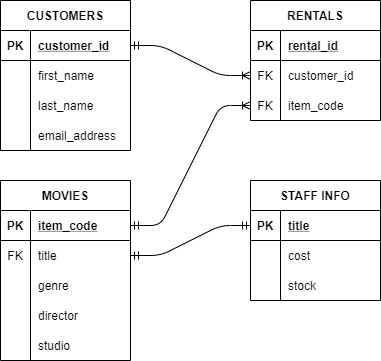

The diagram above was exported from draw.io. Its source (the exported page's mxGraphModel, read from the mxfile embedded in the PNG):
<mxGraphModel dx="829" dy="601" grid="1" gridSize="10" guides="1" tooltips="1" connect="1" arrows="1" fold="1" page="1" pageScale="1" pageWidth="827" pageHeight="1169" math="0" shadow="0">
  <root>
    <mxCell id="0" />
    <mxCell id="1" parent="0" />
    <mxCell id="qS4TvhqXlKkF9XcggAxi-4" value="RENTALS" style="shape=table;startSize=30;container=1;collapsible=1;childLayout=tableLayout;fixedRows=1;rowLines=0;fontStyle=1;align=center;resizeLast=1;" parent="1" vertex="1">
      <mxGeometry x="370" y="120" width="130" height="120" as="geometry" />
    </mxCell>
    <mxCell id="qS4TvhqXlKkF9XcggAxi-5" value="" style="shape=partialRectangle;collapsible=0;dropTarget=0;pointerEvents=0;fillColor=none;top=0;left=0;bottom=1;right=0;points=[[0,0.5],[1,0.5]];portConstraint=eastwest;" parent="qS4TvhqXlKkF9XcggAxi-4" vertex="1">
      <mxGeometry y="30" width="130" height="30" as="geometry" />
    </mxCell>
    <mxCell id="qS4TvhqXlKkF9XcggAxi-6" value="PK" style="shape=partialRectangle;connectable=0;fillColor=none;top=0;left=0;bottom=0;right=0;fontStyle=1;overflow=hidden;" parent="qS4TvhqXlKkF9XcggAxi-5" vertex="1">
      <mxGeometry width="30" height="30" as="geometry" />
    </mxCell>
    <mxCell id="qS4TvhqXlKkF9XcggAxi-7" value="rental_id" style="shape=partialRectangle;connectable=0;fillColor=none;top=0;left=0;bottom=0;right=0;align=left;spacingLeft=6;fontStyle=5;overflow=hidden;" parent="qS4TvhqXlKkF9XcggAxi-5" vertex="1">
      <mxGeometry x="30" width="100" height="30" as="geometry" />
    </mxCell>
    <mxCell id="qS4TvhqXlKkF9XcggAxi-11" value="" style="shape=partialRectangle;collapsible=0;dropTarget=0;pointerEvents=0;fillColor=none;top=0;left=0;bottom=0;right=0;points=[[0,0.5],[1,0.5]];portConstraint=eastwest;" parent="qS4TvhqXlKkF9XcggAxi-4" vertex="1">
      <mxGeometry y="60" width="130" height="30" as="geometry" />
    </mxCell>
    <mxCell id="qS4TvhqXlKkF9XcggAxi-12" value="FK" style="shape=partialRectangle;connectable=0;fillColor=none;top=0;left=0;bottom=0;right=0;editable=1;overflow=hidden;" parent="qS4TvhqXlKkF9XcggAxi-11" vertex="1">
      <mxGeometry width="30" height="30" as="geometry" />
    </mxCell>
    <mxCell id="qS4TvhqXlKkF9XcggAxi-13" value="customer_id" style="shape=partialRectangle;connectable=0;fillColor=none;top=0;left=0;bottom=0;right=0;align=left;spacingLeft=6;overflow=hidden;" parent="qS4TvhqXlKkF9XcggAxi-11" vertex="1">
      <mxGeometry x="30" width="100" height="30" as="geometry" />
    </mxCell>
    <mxCell id="qS4TvhqXlKkF9XcggAxi-14" value="" style="shape=partialRectangle;collapsible=0;dropTarget=0;pointerEvents=0;fillColor=none;top=0;left=0;bottom=0;right=0;points=[[0,0.5],[1,0.5]];portConstraint=eastwest;" parent="qS4TvhqXlKkF9XcggAxi-4" vertex="1">
      <mxGeometry y="90" width="130" height="30" as="geometry" />
    </mxCell>
    <mxCell id="qS4TvhqXlKkF9XcggAxi-15" value="FK" style="shape=partialRectangle;connectable=0;fillColor=none;top=0;left=0;bottom=0;right=0;editable=1;overflow=hidden;" parent="qS4TvhqXlKkF9XcggAxi-14" vertex="1">
      <mxGeometry width="30" height="30" as="geometry" />
    </mxCell>
    <mxCell id="qS4TvhqXlKkF9XcggAxi-16" value="item_code" style="shape=partialRectangle;connectable=0;fillColor=none;top=0;left=0;bottom=0;right=0;align=left;spacingLeft=6;overflow=hidden;" parent="qS4TvhqXlKkF9XcggAxi-14" vertex="1">
      <mxGeometry x="30" width="100" height="30" as="geometry" />
    </mxCell>
    <mxCell id="qS4TvhqXlKkF9XcggAxi-17" value="STAFF INFO" style="shape=table;startSize=30;container=1;collapsible=1;childLayout=tableLayout;fixedRows=1;rowLines=0;fontStyle=1;align=center;resizeLast=1;" parent="1" vertex="1">
      <mxGeometry x="370" y="300" width="130" height="120" as="geometry" />
    </mxCell>
    <mxCell id="qS4TvhqXlKkF9XcggAxi-18" value="" style="shape=partialRectangle;collapsible=0;dropTarget=0;pointerEvents=0;fillColor=none;top=0;left=0;bottom=1;right=0;points=[[0,0.5],[1,0.5]];portConstraint=eastwest;" parent="qS4TvhqXlKkF9XcggAxi-17" vertex="1">
      <mxGeometry y="30" width="130" height="30" as="geometry" />
    </mxCell>
    <mxCell id="qS4TvhqXlKkF9XcggAxi-19" value="PK" style="shape=partialRectangle;connectable=0;fillColor=none;top=0;left=0;bottom=0;right=0;fontStyle=1;overflow=hidden;" parent="qS4TvhqXlKkF9XcggAxi-18" vertex="1">
      <mxGeometry width="30" height="30" as="geometry" />
    </mxCell>
    <mxCell id="qS4TvhqXlKkF9XcggAxi-20" value="title" style="shape=partialRectangle;connectable=0;fillColor=none;top=0;left=0;bottom=0;right=0;align=left;spacingLeft=6;fontStyle=5;overflow=hidden;" parent="qS4TvhqXlKkF9XcggAxi-18" vertex="1">
      <mxGeometry x="30" width="100" height="30" as="geometry" />
    </mxCell>
    <mxCell id="qS4TvhqXlKkF9XcggAxi-21" value="" style="shape=partialRectangle;collapsible=0;dropTarget=0;pointerEvents=0;fillColor=none;top=0;left=0;bottom=0;right=0;points=[[0,0.5],[1,0.5]];portConstraint=eastwest;" parent="qS4TvhqXlKkF9XcggAxi-17" vertex="1">
      <mxGeometry y="60" width="130" height="30" as="geometry" />
    </mxCell>
    <mxCell id="qS4TvhqXlKkF9XcggAxi-22" value="" style="shape=partialRectangle;connectable=0;fillColor=none;top=0;left=0;bottom=0;right=0;editable=1;overflow=hidden;" parent="qS4TvhqXlKkF9XcggAxi-21" vertex="1">
      <mxGeometry width="30" height="30" as="geometry" />
    </mxCell>
    <mxCell id="qS4TvhqXlKkF9XcggAxi-23" value="" style="shape=partialRectangle;connectable=0;fillColor=none;top=0;left=0;bottom=0;right=0;align=left;spacingLeft=6;overflow=hidden;" parent="qS4TvhqXlKkF9XcggAxi-21" vertex="1">
      <mxGeometry x="30" width="100" height="30" as="geometry" />
    </mxCell>
    <mxCell id="qS4TvhqXlKkF9XcggAxi-24" value="" style="shape=partialRectangle;collapsible=0;dropTarget=0;pointerEvents=0;fillColor=none;top=0;left=0;bottom=0;right=0;points=[[0,0.5],[1,0.5]];portConstraint=eastwest;" parent="qS4TvhqXlKkF9XcggAxi-17" vertex="1">
      <mxGeometry y="90" width="130" height="30" as="geometry" />
    </mxCell>
    <mxCell id="qS4TvhqXlKkF9XcggAxi-25" value="" style="shape=partialRectangle;connectable=0;fillColor=none;top=0;left=0;bottom=0;right=0;editable=1;overflow=hidden;" parent="qS4TvhqXlKkF9XcggAxi-24" vertex="1">
      <mxGeometry width="30" height="30" as="geometry" />
    </mxCell>
    <mxCell id="qS4TvhqXlKkF9XcggAxi-26" value="stock" style="shape=partialRectangle;connectable=0;fillColor=none;top=0;left=0;bottom=0;right=0;align=left;spacingLeft=6;overflow=hidden;" parent="qS4TvhqXlKkF9XcggAxi-24" vertex="1">
      <mxGeometry x="30" width="100" height="30" as="geometry" />
    </mxCell>
    <mxCell id="qS4TvhqXlKkF9XcggAxi-30" value="MOVIES" style="shape=table;startSize=30;container=1;collapsible=1;childLayout=tableLayout;fixedRows=1;rowLines=0;fontStyle=1;align=center;resizeLast=1;" parent="1" vertex="1">
      <mxGeometry x="120" y="300" width="130" height="180" as="geometry" />
    </mxCell>
    <mxCell id="qS4TvhqXlKkF9XcggAxi-31" value="" style="shape=partialRectangle;collapsible=0;dropTarget=0;pointerEvents=0;fillColor=none;top=0;left=0;bottom=1;right=0;points=[[0,0.5],[1,0.5]];portConstraint=eastwest;" parent="qS4TvhqXlKkF9XcggAxi-30" vertex="1">
      <mxGeometry y="30" width="130" height="30" as="geometry" />
    </mxCell>
    <mxCell id="qS4TvhqXlKkF9XcggAxi-32" value="PK" style="shape=partialRectangle;connectable=0;fillColor=none;top=0;left=0;bottom=0;right=0;fontStyle=1;overflow=hidden;" parent="qS4TvhqXlKkF9XcggAxi-31" vertex="1">
      <mxGeometry width="30" height="30" as="geometry" />
    </mxCell>
    <mxCell id="qS4TvhqXlKkF9XcggAxi-33" value="item_code" style="shape=partialRectangle;connectable=0;fillColor=none;top=0;left=0;bottom=0;right=0;align=left;spacingLeft=6;fontStyle=5;overflow=hidden;" parent="qS4TvhqXlKkF9XcggAxi-31" vertex="1">
      <mxGeometry x="30" width="100" height="30" as="geometry" />
    </mxCell>
    <mxCell id="qS4TvhqXlKkF9XcggAxi-34" value="" style="shape=partialRectangle;collapsible=0;dropTarget=0;pointerEvents=0;fillColor=none;top=0;left=0;bottom=0;right=0;points=[[0,0.5],[1,0.5]];portConstraint=eastwest;" parent="qS4TvhqXlKkF9XcggAxi-30" vertex="1">
      <mxGeometry y="60" width="130" height="30" as="geometry" />
    </mxCell>
    <mxCell id="qS4TvhqXlKkF9XcggAxi-35" value="FK" style="shape=partialRectangle;connectable=0;fillColor=none;top=0;left=0;bottom=0;right=0;editable=1;overflow=hidden;" parent="qS4TvhqXlKkF9XcggAxi-34" vertex="1">
      <mxGeometry width="30" height="30" as="geometry" />
    </mxCell>
    <mxCell id="qS4TvhqXlKkF9XcggAxi-36" value="title" style="shape=partialRectangle;connectable=0;fillColor=none;top=0;left=0;bottom=0;right=0;align=left;spacingLeft=6;overflow=hidden;" parent="qS4TvhqXlKkF9XcggAxi-34" vertex="1">
      <mxGeometry x="30" width="100" height="30" as="geometry" />
    </mxCell>
    <mxCell id="qS4TvhqXlKkF9XcggAxi-37" value="" style="shape=partialRectangle;collapsible=0;dropTarget=0;pointerEvents=0;fillColor=none;top=0;left=0;bottom=0;right=0;points=[[0,0.5],[1,0.5]];portConstraint=eastwest;" parent="qS4TvhqXlKkF9XcggAxi-30" vertex="1">
      <mxGeometry y="90" width="130" height="30" as="geometry" />
    </mxCell>
    <mxCell id="qS4TvhqXlKkF9XcggAxi-38" value="" style="shape=partialRectangle;connectable=0;fillColor=none;top=0;left=0;bottom=0;right=0;editable=1;overflow=hidden;" parent="qS4TvhqXlKkF9XcggAxi-37" vertex="1">
      <mxGeometry width="30" height="30" as="geometry" />
    </mxCell>
    <mxCell id="qS4TvhqXlKkF9XcggAxi-39" value="genre" style="shape=partialRectangle;connectable=0;fillColor=none;top=0;left=0;bottom=0;right=0;align=left;spacingLeft=6;overflow=hidden;" parent="qS4TvhqXlKkF9XcggAxi-37" vertex="1">
      <mxGeometry x="30" width="100" height="30" as="geometry" />
    </mxCell>
    <mxCell id="qS4TvhqXlKkF9XcggAxi-27" value="" style="shape=partialRectangle;collapsible=0;dropTarget=0;pointerEvents=0;fillColor=none;top=0;left=0;bottom=0;right=0;points=[[0,0.5],[1,0.5]];portConstraint=eastwest;" parent="qS4TvhqXlKkF9XcggAxi-30" vertex="1">
      <mxGeometry y="120" width="130" height="30" as="geometry" />
    </mxCell>
    <mxCell id="qS4TvhqXlKkF9XcggAxi-28" value="" style="shape=partialRectangle;connectable=0;fillColor=none;top=0;left=0;bottom=0;right=0;editable=1;overflow=hidden;" parent="qS4TvhqXlKkF9XcggAxi-27" vertex="1">
      <mxGeometry width="30" height="30" as="geometry" />
    </mxCell>
    <mxCell id="qS4TvhqXlKkF9XcggAxi-29" value="director" style="shape=partialRectangle;connectable=0;fillColor=none;top=0;left=0;bottom=0;right=0;align=left;spacingLeft=6;overflow=hidden;" parent="qS4TvhqXlKkF9XcggAxi-27" vertex="1">
      <mxGeometry x="30" width="100" height="30" as="geometry" />
    </mxCell>
    <mxCell id="qS4TvhqXlKkF9XcggAxi-40" value="" style="shape=partialRectangle;collapsible=0;dropTarget=0;pointerEvents=0;fillColor=none;top=0;left=0;bottom=0;right=0;points=[[0,0.5],[1,0.5]];portConstraint=eastwest;" parent="qS4TvhqXlKkF9XcggAxi-30" vertex="1">
      <mxGeometry y="150" width="130" height="30" as="geometry" />
    </mxCell>
    <mxCell id="qS4TvhqXlKkF9XcggAxi-41" value="" style="shape=partialRectangle;connectable=0;fillColor=none;top=0;left=0;bottom=0;right=0;editable=1;overflow=hidden;" parent="qS4TvhqXlKkF9XcggAxi-40" vertex="1">
      <mxGeometry width="30" height="30" as="geometry" />
    </mxCell>
    <mxCell id="qS4TvhqXlKkF9XcggAxi-42" value="studio" style="shape=partialRectangle;connectable=0;fillColor=none;top=0;left=0;bottom=0;right=0;align=left;spacingLeft=6;overflow=hidden;" parent="qS4TvhqXlKkF9XcggAxi-40" vertex="1">
      <mxGeometry x="30" width="100" height="30" as="geometry" />
    </mxCell>
    <mxCell id="qS4TvhqXlKkF9XcggAxi-43" value="CUSTOMERS" style="shape=table;startSize=30;container=1;collapsible=1;childLayout=tableLayout;fixedRows=1;rowLines=0;fontStyle=1;align=center;resizeLast=1;" parent="1" vertex="1">
      <mxGeometry x="120" y="120" width="130" height="150" as="geometry" />
    </mxCell>
    <mxCell id="qS4TvhqXlKkF9XcggAxi-44" value="" style="shape=partialRectangle;collapsible=0;dropTarget=0;pointerEvents=0;fillColor=none;top=0;left=0;bottom=1;right=0;points=[[0,0.5],[1,0.5]];portConstraint=eastwest;" parent="qS4TvhqXlKkF9XcggAxi-43" vertex="1">
      <mxGeometry y="30" width="130" height="30" as="geometry" />
    </mxCell>
    <mxCell id="qS4TvhqXlKkF9XcggAxi-45" value="PK" style="shape=partialRectangle;connectable=0;fillColor=none;top=0;left=0;bottom=0;right=0;fontStyle=1;overflow=hidden;" parent="qS4TvhqXlKkF9XcggAxi-44" vertex="1">
      <mxGeometry width="30" height="30" as="geometry" />
    </mxCell>
    <mxCell id="qS4TvhqXlKkF9XcggAxi-46" value="customer_id" style="shape=partialRectangle;connectable=0;fillColor=none;top=0;left=0;bottom=0;right=0;align=left;spacingLeft=6;fontStyle=5;overflow=hidden;" parent="qS4TvhqXlKkF9XcggAxi-44" vertex="1">
      <mxGeometry x="30" width="100" height="30" as="geometry" />
    </mxCell>
    <mxCell id="qS4TvhqXlKkF9XcggAxi-47" value="" style="shape=partialRectangle;collapsible=0;dropTarget=0;pointerEvents=0;fillColor=none;top=0;left=0;bottom=0;right=0;points=[[0,0.5],[1,0.5]];portConstraint=eastwest;" parent="qS4TvhqXlKkF9XcggAxi-43" vertex="1">
      <mxGeometry y="60" width="130" height="30" as="geometry" />
    </mxCell>
    <mxCell id="qS4TvhqXlKkF9XcggAxi-48" value="" style="shape=partialRectangle;connectable=0;fillColor=none;top=0;left=0;bottom=0;right=0;editable=1;overflow=hidden;" parent="qS4TvhqXlKkF9XcggAxi-47" vertex="1">
      <mxGeometry width="30" height="30" as="geometry" />
    </mxCell>
    <mxCell id="qS4TvhqXlKkF9XcggAxi-49" value="first_name" style="shape=partialRectangle;connectable=0;fillColor=none;top=0;left=0;bottom=0;right=0;align=left;spacingLeft=6;overflow=hidden;" parent="qS4TvhqXlKkF9XcggAxi-47" vertex="1">
      <mxGeometry x="30" width="100" height="30" as="geometry" />
    </mxCell>
    <mxCell id="qS4TvhqXlKkF9XcggAxi-50" value="" style="shape=partialRectangle;collapsible=0;dropTarget=0;pointerEvents=0;fillColor=none;top=0;left=0;bottom=0;right=0;points=[[0,0.5],[1,0.5]];portConstraint=eastwest;" parent="qS4TvhqXlKkF9XcggAxi-43" vertex="1">
      <mxGeometry y="90" width="130" height="30" as="geometry" />
    </mxCell>
    <mxCell id="qS4TvhqXlKkF9XcggAxi-51" value="" style="shape=partialRectangle;connectable=0;fillColor=none;top=0;left=0;bottom=0;right=0;editable=1;overflow=hidden;" parent="qS4TvhqXlKkF9XcggAxi-50" vertex="1">
      <mxGeometry width="30" height="30" as="geometry" />
    </mxCell>
    <mxCell id="qS4TvhqXlKkF9XcggAxi-52" value="last_name" style="shape=partialRectangle;connectable=0;fillColor=none;top=0;left=0;bottom=0;right=0;align=left;spacingLeft=6;overflow=hidden;" parent="qS4TvhqXlKkF9XcggAxi-50" vertex="1">
      <mxGeometry x="30" width="100" height="30" as="geometry" />
    </mxCell>
    <mxCell id="qS4TvhqXlKkF9XcggAxi-53" value="" style="shape=partialRectangle;collapsible=0;dropTarget=0;pointerEvents=0;fillColor=none;top=0;left=0;bottom=0;right=0;points=[[0,0.5],[1,0.5]];portConstraint=eastwest;" parent="qS4TvhqXlKkF9XcggAxi-43" vertex="1">
      <mxGeometry y="120" width="130" height="30" as="geometry" />
    </mxCell>
    <mxCell id="qS4TvhqXlKkF9XcggAxi-54" value="" style="shape=partialRectangle;connectable=0;fillColor=none;top=0;left=0;bottom=0;right=0;editable=1;overflow=hidden;" parent="qS4TvhqXlKkF9XcggAxi-53" vertex="1">
      <mxGeometry width="30" height="30" as="geometry" />
    </mxCell>
    <mxCell id="qS4TvhqXlKkF9XcggAxi-55" value="email_address" style="shape=partialRectangle;connectable=0;fillColor=none;top=0;left=0;bottom=0;right=0;align=left;spacingLeft=6;overflow=hidden;" parent="qS4TvhqXlKkF9XcggAxi-53" vertex="1">
      <mxGeometry x="30" width="100" height="30" as="geometry" />
    </mxCell>
    <mxCell id="qS4TvhqXlKkF9XcggAxi-63" value="" style="edgeStyle=entityRelationEdgeStyle;fontSize=12;html=1;endArrow=ERoneToMany;startArrow=ERmandOne;exitX=1;exitY=0.5;exitDx=0;exitDy=0;entryX=0;entryY=0.5;entryDx=0;entryDy=0;" parent="1" source="qS4TvhqXlKkF9XcggAxi-31" target="qS4TvhqXlKkF9XcggAxi-14" edge="1">
      <mxGeometry width="100" height="100" relative="1" as="geometry">
        <mxPoint x="223.5" y="340" as="sourcePoint" />
        <mxPoint x="323.5" y="240" as="targetPoint" />
      </mxGeometry>
    </mxCell>
    <mxCell id="qS4TvhqXlKkF9XcggAxi-65" value="" style="edgeStyle=entityRelationEdgeStyle;fontSize=12;html=1;endArrow=ERoneToMany;startArrow=ERmandOne;entryX=0;entryY=0.5;entryDx=0;entryDy=0;exitX=1;exitY=0.5;exitDx=0;exitDy=0;" parent="1" source="qS4TvhqXlKkF9XcggAxi-44" target="qS4TvhqXlKkF9XcggAxi-11" edge="1">
      <mxGeometry width="100" height="100" relative="1" as="geometry">
        <mxPoint x="350" y="360" as="sourcePoint" />
        <mxPoint x="450" y="260" as="targetPoint" />
      </mxGeometry>
    </mxCell>
    <mxCell id="irc2NixloOZfGEIgcs6W-3" value="cost" style="shape=partialRectangle;connectable=0;fillColor=none;top=0;left=0;bottom=0;right=0;align=left;spacingLeft=6;overflow=hidden;" parent="1" vertex="1">
      <mxGeometry x="400" y="360" width="100" height="30" as="geometry" />
    </mxCell>
    <mxCell id="wigE937J-GHOTB2F_PZA-1" value="" style="edgeStyle=entityRelationEdgeStyle;fontSize=12;html=1;endArrow=ERmandOne;startArrow=ERmandOne;exitX=1;exitY=0.5;exitDx=0;exitDy=0;" edge="1" parent="1" source="qS4TvhqXlKkF9XcggAxi-34" target="qS4TvhqXlKkF9XcggAxi-18">
      <mxGeometry width="100" height="100" relative="1" as="geometry">
        <mxPoint x="270" y="450" as="sourcePoint" />
        <mxPoint x="370" y="350" as="targetPoint" />
      </mxGeometry>
    </mxCell>
  </root>
</mxGraphModel>